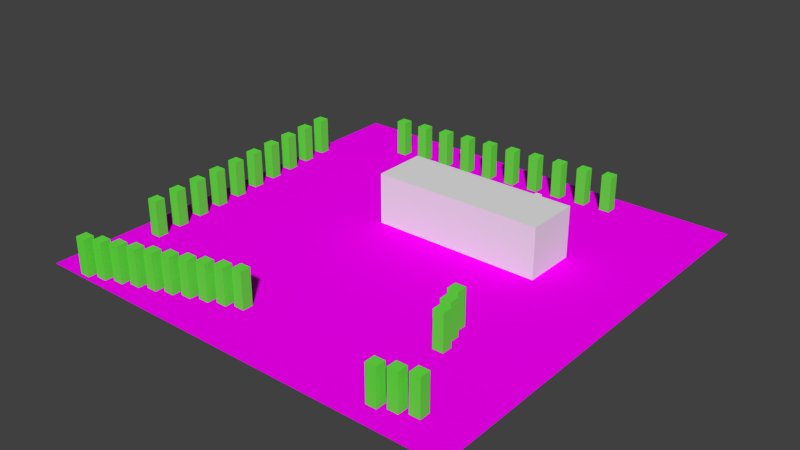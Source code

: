 # Source: weltDummy.blend  (saved by Blender 2.72.0; exported with 4.5.12 LTS)
import bpy
from mathutils import Matrix  # noqa: F401  (used for matrix-valued properties, if any)

bpy.ops.wm.read_factory_settings(use_empty=True)
scene = bpy.context.scene
scene.name = 'Scene'

# ---- collections
col_collection_1 = bpy.data.collections.new('Collection 1'); scene.collection.children.link(col_collection_1)

# ---- images (referenced by path relative to the original .blend; pixels are not part of the script)
import os
ASSET_DIR = os.environ.get("B2B_ASSET_DIR", "")  # directory of the original .blend (textures are referenced by path, not embedded)
HERE = os.path.dirname(os.path.abspath(__file__))  # packed textures are extracted next to this script under _unpacked/

def load_image(name, relpath, width, height, colorspace="sRGB"):
    """Load a texture the original file referenced (path relative to the .blend, or extracted next to this script)."""
    p = next((c for c in (os.path.join(HERE, relpath), os.path.join(ASSET_DIR, relpath)) if relpath and os.path.exists(c)), "")
    if p:
        img = bpy.data.images.load(p, check_existing=True)
        img.name = name
    else:  # same state as the original file: an image datablock whose file is absent (Cycles renders it pink)
        img = bpy.data.images.new(name, width, height)
        img.source = "FILE"
        img.filepath = "//" + (relpath or name)
    img.colorspace_settings.name = colorspace
    return img
img_rennstrecke_png_001 = load_image('Rennstrecke.png.001', 'Rennstrecke.png', 1024, 1024, 'sRGB')

# ---- materials (node trees are filled in below, after node groups)
mat_material_003 = bpy.data.materials.new('Material.003')
mat_material_003.alpha_threshold = 0.0
mat_material_003.roughness = 0.5
mat_material_002 = bpy.data.materials.new('Material.002')
mat_material_002.alpha_threshold = 0.0
mat_material_002.roughness = 0.5

# ---- material node trees
mat_material_003.use_nodes = True; mat_material_003.node_tree.nodes.clear()
_N = mat_material_003.node_tree.nodes; _L = mat_material_003.node_tree.links
n0 = _N.new('ShaderNodeOutputMaterial'); n0.name = 'Material Output'; n0.location = (300, 300)
n1 = _N.new('ShaderNodeBsdfDiffuse'); n1.name = 'Diffuse BSDF'; n1.location = (10, 300)
n2 = _N.new('ShaderNodeTexImage'); n2.name = 'Image Texture'; n2.location = (-180, 300)
n2.width = 140
n2.image = img_rennstrecke_png_001
_L.new(n1.outputs[0], n0.inputs[0])
_L.new(n2.outputs[0], n1.inputs[0])
n0.is_active_output = True
mat_material_002.use_nodes = True; mat_material_002.node_tree.nodes.clear()
_N = mat_material_002.node_tree.nodes; _L = mat_material_002.node_tree.links
n0 = _N.new('ShaderNodeOutputMaterial'); n0.name = 'Material Output'; n0.location = (300, 300)
n1 = _N.new('ShaderNodeBsdfDiffuse'); n1.name = 'Diffuse BSDF'; n1.location = (10, 300)
n1.inputs[0].default_value = (0.1339, 0.8, 0.0601, 1.0)
_L.new(n1.outputs[0], n0.inputs[0])
n0.is_active_output = True

# ---- world
world_world = bpy.data.worlds.new('World'); scene.world = world_world
world_world.color = (0.05088, 0.05088, 0.05088)
world_world.use_sun_shadow = False
world_world.sun_shadow_jitter_overblur = 0.0
world_world.cycles.sampling_method = 'MANUAL'
world_world.cycles.sample_map_resolution = 256

# ---- meshes
me_cube = bpy.data.meshes.new('Cube')
me_cube.from_pydata([(-1.0, -1.0, -1.0), (-1.0, 1.0, -1.0), (1.0, 1.0, -1.0), (1.0, -1.0, -1.0), (-1.0, -1.0, 1.0), (-1.0, 1.0, 1.0), (1.0, 1.0, 1.0), (1.0, -1.0, 1.0)], [], [(4, 5, 1, 0), (5, 6, 2, 1), (6, 7, 3, 2), (7, 4, 0, 3), (0, 1, 2, 3), (7, 6, 5, 4)])
me_cube.use_remesh_preserve_volume = False
me_cube.use_remesh_preserve_attributes = False
me_cube.use_mirror_vertex_groups = False
me_cube.update()
me_plane_001 = bpy.data.meshes.new('Plane.001')
me_plane_001.from_pydata([(-1.0, -1.0, 0.0), (1.0, -1.0, 0.0), (-1.0, 1.0, 0.0), (1.0, 1.0, 0.0)], [], [(0, 1, 3, 2)])
_uv = me_plane_001.uv_layers.new(name='UVMap')
_uv.uv.foreach_set('vector', [0.0001, 9.998e-05, 0.9999, 9.998e-05, 0.9999, 0.9999, 9.998e-05, 0.9999])
me_plane_001.materials.append(mat_material_003)
me_plane_001.use_remesh_preserve_volume = False
me_plane_001.use_remesh_preserve_attributes = False
me_plane_001.use_mirror_vertex_groups = False
me_plane_001.update()
me_cube_007 = bpy.data.meshes.new('Cube.007')
me_cube_007.from_pydata([(-1.0, -1.0, -1.0), (-1.0, 1.0, -1.0), (1.0, 1.0, -1.0), (1.0, -1.0, -1.0), (-1.0, -1.0, 1.0), (-1.0, 1.0, 1.0), (1.0, 1.0, 1.0), (1.0, -1.0, 1.0)], [], [(4, 5, 1, 0), (5, 6, 2, 1), (6, 7, 3, 2), (7, 4, 0, 3), (0, 1, 2, 3), (7, 6, 5, 4)])
me_cube_007.use_remesh_preserve_volume = False
me_cube_007.use_remesh_preserve_attributes = False
me_cube_007.use_mirror_vertex_groups = False
me_cube_007.update()
me_cube_006 = bpy.data.meshes.new('Cube.006')
me_cube_006.from_pydata([(-1.0, -1.0, -1.0), (-1.0, 1.0, -1.0), (1.0, 1.0, -1.0), (1.0, -1.0, -1.0), (-1.0, -1.0, 1.0), (-1.0, 1.0, 1.0), (1.0, 1.0, 1.0), (1.0, -1.0, 1.0)], [], [(4, 5, 1, 0), (5, 6, 2, 1), (6, 7, 3, 2), (7, 4, 0, 3), (0, 1, 2, 3), (7, 6, 5, 4)])
me_cube_006.use_remesh_preserve_volume = False
me_cube_006.use_remesh_preserve_attributes = False
me_cube_006.use_mirror_vertex_groups = False
me_cube_006.update()
me_cube_005 = bpy.data.meshes.new('Cube.005')
me_cube_005.from_pydata([(-1.0, -1.0, -1.0), (-1.0, 1.0, -1.0), (1.0, 1.0, -1.0), (1.0, -1.0, -1.0), (-1.0, -1.0, 1.0), (-1.0, 1.0, 1.0), (1.0, 1.0, 1.0), (1.0, -1.0, 1.0)], [], [(4, 5, 1, 0), (5, 6, 2, 1), (6, 7, 3, 2), (7, 4, 0, 3), (0, 1, 2, 3), (7, 6, 5, 4)])
me_cube_005.materials.append(mat_material_002)
me_cube_005.use_remesh_preserve_volume = False
me_cube_005.use_remesh_preserve_attributes = False
me_cube_005.use_mirror_vertex_groups = False
me_cube_005.update()
me_cube_004 = bpy.data.meshes.new('Cube.004')
me_cube_004.from_pydata([(-1.0, -1.0, -1.0), (-1.0, 1.0, -1.0), (1.0, 1.0, -1.0), (1.0, -1.0, -1.0), (-1.0, -1.0, 1.0), (-1.0, 1.0, 1.0), (1.0, 1.0, 1.0), (1.0, -1.0, 1.0)], [], [(4, 5, 1, 0), (5, 6, 2, 1), (6, 7, 3, 2), (7, 4, 0, 3), (0, 1, 2, 3), (7, 6, 5, 4)])
me_cube_004.materials.append(mat_material_002)
me_cube_004.use_remesh_preserve_volume = False
me_cube_004.use_remesh_preserve_attributes = False
me_cube_004.use_mirror_vertex_groups = False
me_cube_004.update()
me_cube_003 = bpy.data.meshes.new('Cube.003')
me_cube_003.from_pydata([(-1.0, -1.0, -1.0), (-1.0, 1.0, -1.0), (1.0, 1.0, -1.0), (1.0, -1.0, -1.0), (-1.0, -1.0, 1.0), (-1.0, 1.0, 1.0), (1.0, 1.0, 1.0), (1.0, -1.0, 1.0)], [], [(4, 5, 1, 0), (5, 6, 2, 1), (6, 7, 3, 2), (7, 4, 0, 3), (0, 1, 2, 3), (7, 6, 5, 4)])
me_cube_003.materials.append(mat_material_002)
me_cube_003.use_remesh_preserve_volume = False
me_cube_003.use_remesh_preserve_attributes = False
me_cube_003.use_mirror_vertex_groups = False
me_cube_003.update()
me_cube_002 = bpy.data.meshes.new('Cube.002')
me_cube_002.from_pydata([(-1.0, -1.0, -1.0), (-1.0, 1.0, -1.0), (1.0, 1.0, -1.0), (1.0, -1.0, -1.0), (-1.0, -1.0, 1.0), (-1.0, 1.0, 1.0), (1.0, 1.0, 1.0), (1.0, -1.0, 1.0)], [], [(4, 5, 1, 0), (5, 6, 2, 1), (6, 7, 3, 2), (7, 4, 0, 3), (0, 1, 2, 3), (7, 6, 5, 4)])
me_cube_002.materials.append(mat_material_002)
me_cube_002.use_remesh_preserve_volume = False
me_cube_002.use_remesh_preserve_attributes = False
me_cube_002.use_mirror_vertex_groups = False
me_cube_002.update()
me_cube_001 = bpy.data.meshes.new('Cube.001')
me_cube_001.from_pydata([(-1.0, -1.0, -1.0), (-1.0, 1.0, -1.0), (1.0, 1.0, -1.0), (1.0, -1.0, -1.0), (-1.0, -1.0, 1.0), (-1.0, 1.0, 1.0), (1.0, 1.0, 1.0), (1.0, -1.0, 1.0)], [], [(4, 5, 1, 0), (5, 6, 2, 1), (6, 7, 3, 2), (7, 4, 0, 3), (0, 1, 2, 3), (7, 6, 5, 4)])
me_cube_001.materials.append(mat_material_002)
me_cube_001.use_remesh_preserve_volume = False
me_cube_001.use_remesh_preserve_attributes = False
me_cube_001.use_mirror_vertex_groups = False
me_cube_001.update()

# ---- objects
ob_berg = bpy.data.objects.new('Berg', me_cube)
ob_plane = bpy.data.objects.new('Plane', me_plane_001)
ob_cube_006 = bpy.data.objects.new('Cube.006', me_cube_007)
ob_cube_005 = bpy.data.objects.new('Cube.005', me_cube_006)
ob_cube_004 = bpy.data.objects.new('Cube.004', me_cube_005)
ob_cube_003 = bpy.data.objects.new('Cube.003', me_cube_004)
ob_cube_002 = bpy.data.objects.new('Cube.002', me_cube_003)
ob_cube_001 = bpy.data.objects.new('Cube.001', me_cube_002)
ob_cube = bpy.data.objects.new('Cube', me_cube_001)

# ---- transforms, parenting, visibility, modifiers, constraints
ob_berg.location = (1.437, 2.055, 0.8847)
ob_berg.scale = (3.166, 1.0, 1.0)
ob_berg.lineart.crease_threshold = 0.0
ob_plane.location = (0.0, 0.0, 0.0)
ob_plane.scale = (7.99, 7.99, 7.99)
ob_plane.lineart.crease_threshold = 0.0
ob_cube_006.location = (1.467, 5.577, 0.1157)
ob_cube_006.scale = (-0.1201, -0.1201, -0.1201)
ob_cube_006.lineart.crease_threshold = 0.0
ob_cube_005.location = (1.467, 6.035, 0.1157)
ob_cube_005.scale = (-0.1201, -0.1201, -0.1201)
ob_cube_005.lineart.crease_threshold = 0.0
ob_cube_004.location = (4.781, -3.867, 0.6418)
ob_cube_004.rotation_euler = (0.0, -0.0, 1.571)
ob_cube_004.scale = (0.196, 0.196, 0.7072)
ob_cube_004.lineart.crease_threshold = 0.0
_m = ob_cube_004.modifiers.new('Array', 'ARRAY')
_m.count = 3
_m.use_constant_offset = True
_m.relative_offset_displace = (1.0, 0.5, 0.0)
ob_cube_003.location = (5.052, -7.078, 0.6418)
ob_cube_003.scale = (0.196, 0.196, 0.7072)
ob_cube_003.lineart.crease_threshold = 0.0
_m = ob_cube_003.modifiers.new('Array', 'ARRAY')
_m.count = 3
_m.use_constant_offset = True
_m.relative_offset_displace = (1.0, 0.5, 0.0)
ob_cube_002.location = (-7.026, -4.451, 0.6418)
ob_cube_002.rotation_euler = (0.0, -0.0, 1.571)
ob_cube_002.scale = (0.196, 0.196, 0.7072)
ob_cube_002.lineart.crease_threshold = 0.0
_m = ob_cube_002.modifiers.new('Array', 'ARRAY')
_m.count = 10
_m.use_constant_offset = True
_m.constant_offset_displace = (3.0, 0.0, 0.0)
_m.relative_offset_displace = (1.0, 0.2, 0.0)
ob_cube_001.location = (-5.037, 6.328, 0.6418)
ob_cube_001.scale = (0.196, 0.196, 0.7072)
ob_cube_001.lineart.crease_threshold = 0.0
_m = ob_cube_001.modifiers.new('Array', 'ARRAY')
_m.count = 10
_m.use_constant_offset = True
_m.constant_offset_displace = (3.0, 0.0, 0.0)
_m.relative_offset_displace = (1.0, 0.2, 0.0)
ob_cube.location = (-6.593, -7.66, 0.6418)
ob_cube.scale = (0.196, 0.196, 0.7072)
ob_cube.lineart.crease_threshold = 0.0
_m = ob_cube.modifiers.new('Array', 'ARRAY')
_m.count = 10
_m.use_constant_offset = True
_m.relative_offset_displace = (1.0, 0.5, 0.0)

# ---- collection membership
col_collection_1.objects.link(ob_berg)
col_collection_1.objects.link(ob_plane)
col_collection_1.objects.link(ob_cube_006)
col_collection_1.objects.link(ob_cube_005)
col_collection_1.objects.link(ob_cube_004)
col_collection_1.objects.link(ob_cube_003)
col_collection_1.objects.link(ob_cube_002)
col_collection_1.objects.link(ob_cube_001)
col_collection_1.objects.link(ob_cube)

# ---- scene / render settings (as saved in the file)
scene.frame_start = 1; scene.frame_end = 250; scene.frame_set(1)
scene.render.engine = 'CYCLES'
scene.render.resolution_percentage = 50
scene.render.dither_intensity = 0.0
scene.cycles.use_denoising = False
scene.cycles.samples = 10
scene.cycles.sampling_pattern = 'TABULATED_SOBOL'
scene.cycles.light_sampling_threshold = 0.0
scene.cycles.use_adaptive_sampling = False
scene.cycles.use_light_tree = False
scene.cycles.blur_glossy = 0.0
scene.cycles.pixel_filter_type = 'GAUSSIAN'
scene.cycles.sample_clamp_indirect = 0.0
scene.view_settings.view_transform = 'Standard'
bpy.context.view_layer.update()

# ---- added for rendering (the .blend has no active camera and no usable light): camera, sun
cam_auto = bpy.data.cameras.new('AutoCamera')
cam_auto.lens = 50.0
cam_auto.sensor_width = 36.0
cam_auto.clip_end = 1000.0
ob_auto_camera = bpy.data.objects.new('AutoCamera', cam_auto)
scene.collection.objects.link(ob_auto_camera)
ob_auto_camera.location = (20.9899, -25.1879, 17.6766)
ob_auto_camera.rotation_euler = (1.09748, -7.21219e-08, 0.694738)
scene.camera = ob_auto_camera
light_auto_sun = bpy.data.lights.new('AutoSun', 'SUN')
light_auto_sun.energy = 3.0
light_auto_sun.angle = 0.0523599
ob_auto_sun = bpy.data.objects.new('AutoSun', light_auto_sun)
scene.collection.objects.link(ob_auto_sun)
ob_auto_sun.rotation_euler = (0.872665, 0.174533, 0.523599)
bpy.context.view_layer.update()
